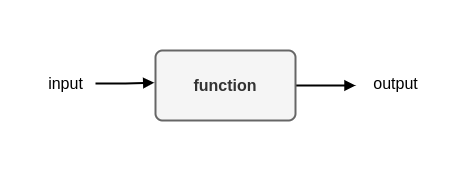

The diagram above was exported from draw.io. Its source (the exported page's mxGraphModel, read from the mxfile embedded in the PNG):
<mxGraphModel dx="985" dy="630" grid="1" gridSize="10" guides="1" tooltips="1" connect="1" arrows="1" fold="1" page="1" pageScale="1" pageWidth="827" pageHeight="1169" math="0" shadow="0">
  <root>
    <mxCell id="0" />
    <mxCell id="1" parent="0" />
    <mxCell id="TAa1OS5s88e9jjUs3XiT-7" value="" style="rounded=0;whiteSpace=wrap;html=1;strokeColor=none;" vertex="1" parent="1">
      <mxGeometry x="115" y="70" width="450" height="170" as="geometry" />
    </mxCell>
    <mxCell id="TAa1OS5s88e9jjUs3XiT-4" style="edgeStyle=orthogonalEdgeStyle;rounded=0;orthogonalLoop=1;jettySize=auto;html=1;fontSize=12;strokeWidth=2;endArrow=block;endFill=1;" edge="1" parent="1">
      <mxGeometry relative="1" as="geometry">
        <mxPoint x="470" y="155" as="targetPoint" />
        <mxPoint x="410" y="155" as="sourcePoint" />
      </mxGeometry>
    </mxCell>
    <mxCell id="TAa1OS5s88e9jjUs3XiT-1" value="function" style="rounded=1;whiteSpace=wrap;html=1;absoluteArcSize=1;arcSize=14;strokeWidth=2;fillColor=#f5f5f5;fontColor=#333333;strokeColor=#666666;fontSize=16;fontStyle=1" vertex="1" parent="1">
      <mxGeometry x="270" y="120" width="140" height="70" as="geometry" />
    </mxCell>
    <mxCell id="TAa1OS5s88e9jjUs3XiT-6" style="edgeStyle=orthogonalEdgeStyle;rounded=0;orthogonalLoop=1;jettySize=auto;html=1;entryX=-0.009;entryY=0.46;entryDx=0;entryDy=0;entryPerimeter=0;strokeWidth=2;endArrow=block;endFill=1;" edge="1" parent="1" source="TAa1OS5s88e9jjUs3XiT-2" target="TAa1OS5s88e9jjUs3XiT-1">
      <mxGeometry relative="1" as="geometry" />
    </mxCell>
    <mxCell id="TAa1OS5s88e9jjUs3XiT-2" value="&lt;font style=&quot;font-size: 16px;&quot;&gt;input&lt;/font&gt;" style="text;html=1;align=center;verticalAlign=middle;resizable=0;points=[];autosize=1;strokeColor=none;fillColor=none;" vertex="1" parent="1">
      <mxGeometry x="150" y="138" width="60" height="30" as="geometry" />
    </mxCell>
    <mxCell id="TAa1OS5s88e9jjUs3XiT-3" value="&lt;span style=&quot;font-size: 16px;&quot;&gt;output&lt;/span&gt;" style="text;html=1;align=center;verticalAlign=middle;resizable=0;points=[];autosize=1;strokeColor=none;fillColor=none;fontStyle=0;fontSize=16;" vertex="1" parent="1">
      <mxGeometry x="475" y="138" width="70" height="30" as="geometry" />
    </mxCell>
  </root>
</mxGraphModel>